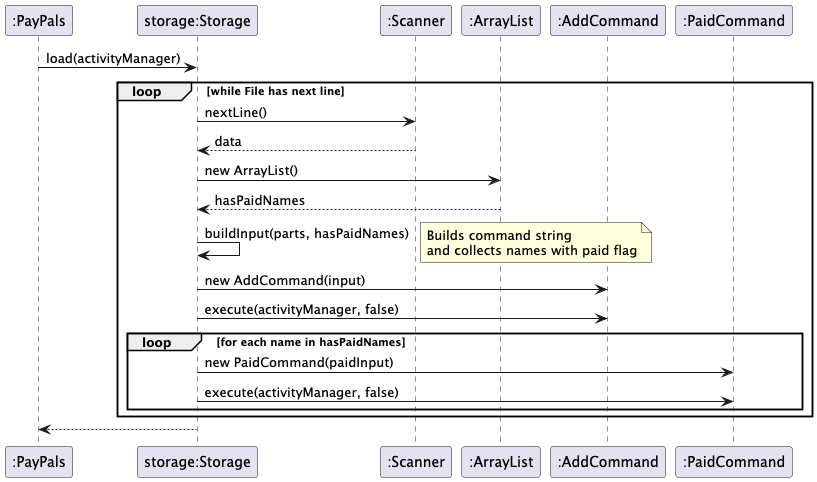

The diagram above was rendered by PlantUML. Its source (embedded in the PNG):
@startuml

participant ":PayPals" as PP
participant "storage:Storage" as S
participant ":Scanner" as Sc
participant ":ArrayList" as AL
participant ":AddCommand" as AC
participant ":PaidCommand" as PC

PP -> S: load(activityManager)
loop while File has next line

    S -> Sc: nextLine()
    Sc --> S: data
    S -> AL: new ArrayList()
    AL --> S: hasPaidNames
    S -> S: buildInput(parts, hasPaidNames)
    note right: Builds command string\nand collects names with paid flag
    S -> AC: new AddCommand(input)
    S -> AC: execute(activityManager, false)

    loop for each name in hasPaidNames
        S -> PC: new PaidCommand(paidInput)
        S -> PC: execute(activityManager, false)
    end

end
S --> PP
@enduml